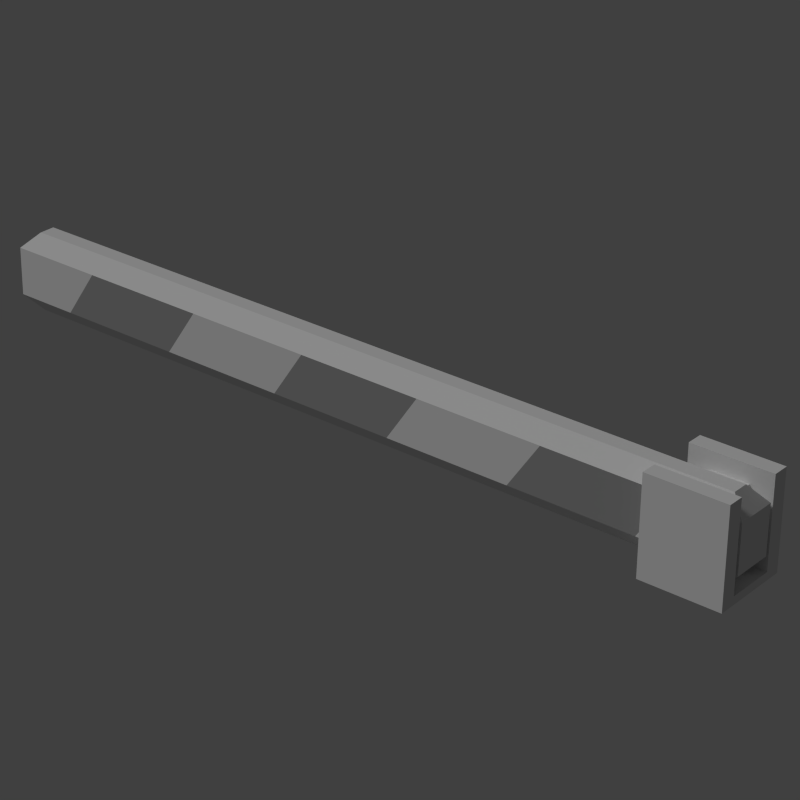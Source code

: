 # Source: boombarrier.blend  (saved by Blender 2.76.0; exported with 4.5.12 LTS)
import bpy
from mathutils import Matrix  # noqa: F401  (used for matrix-valued properties, if any)

bpy.ops.wm.read_factory_settings(use_empty=True)
scene = bpy.context.scene
scene.name = 'Scene'

# ---- collections
col_collection_1 = bpy.data.collections.new('Collection 1'); scene.collection.children.link(col_collection_1)

# ---- materials (node trees are filled in below, after node groups)
mat_material = bpy.data.materials.new('Material')
mat_material.alpha_threshold = 0.0
mat_material.use_transparent_shadow = False
mat_material.diffuse_color = (0.3343, 0.3343, 0.3343, 1.0)
mat_material.roughness = 0.5

# ---- material node trees

# ---- world
world_world = bpy.data.worlds.new('World'); scene.world = world_world
world_world.color = (0.05088, 0.05088, 0.05088)
world_world.use_sun_shadow = False
world_world.sun_shadow_jitter_overblur = 0.0
world_world.cycles.sampling_method = 'MANUAL'
world_world.cycles.sample_map_resolution = 256

# ---- cameras
cam_camera_001 = bpy.data.cameras.new('Camera.001')
cam_camera_001.clip_end = 100.0
cam_camera_001.lens = 101.0
cam_camera_001.sensor_width = 32.0
cam_camera_001.sensor_height = 18.0
cam_camera_001.display_size = 2.0
cam_camera_001.lens_unit = 'FOV'
cam_camera_001.show_composition_center = True
cam_camera_001.dof.focus_distance = 0.0
cam_camera_001.dof.aperture_fstop = 128.0
cam_camera_001.dof.aperture_blades = 6

# ---- lights
light_hemi = bpy.data.lights.new('Hemi', 'SUN')
light_hemi.transmission_factor = 0.0
light_hemi.angle = 0.1993
light_hemi.energy = 1.0
light_hemi.shadow_buffer_clip_start = 0.5
light_hemi.shadow_soft_size = 0.1
light_hemi.shadow_cascade_max_distance = 1000.0
light_hemi.cycles.use_multiple_importance_sampling = False

# ---- meshes
me_cube_002 = bpy.data.meshes.new('Cube.002')
me_cube_002.from_pydata([(5.0, 0.5, -0.6), (5.0, 0.5, 0.6), (5.0, -0.5, -0.6), (5.0, -0.5, 0.6), (-5.0, 0.5, -0.6), (-5.0, 0.5, 0.6), (-5.0, -0.5, -0.6), (-5.0, -0.5, 0.6)], [], [(1, 3, 2, 0), (3, 7, 6, 2), (7, 5, 4, 6), (5, 1, 0, 4), (0, 2, 6, 4), (5, 7, 3, 1)])
me_cube_002.materials.append(None)
me_cube_002.use_remesh_preserve_volume = False
me_cube_002.use_remesh_preserve_attributes = False
me_cube_002.use_mirror_vertex_groups = False
me_cube_002.update()
me_mesh_006 = bpy.data.meshes.new('Mesh.006')
me_mesh_006.from_pydata([(-5.5, -0.255, -0.3), (-3.5, 0.255, 0.3), (-5.5, 0.255, -0.3), (-5.1, -0.255, 0.3), (-5.1, 0.255, 0.3), (-3.5, -0.255, 0.3), (-3.9, -0.255, -0.3), (-3.9, 0.255, -0.3), (-1.9, -0.255, 0.3), (-0.3, -0.255, 0.3), (-0.7, -0.255, -0.3), (-2.3, 0.255, -0.3), (-2.3, -0.255, -0.3), (-1.9, 0.255, 0.3), (-0.3, 0.255, 0.3), (-0.7, 0.255, -0.3), (-6.7, -0.255, 0.3), (-6.7, 0.255, 0.3), (-7.1, 0.255, -0.3), (-8.3, 0.255, 0.3), (-8.3, -0.255, 0.3), (-8.7, -0.255, -0.3), (-7.1, -0.255, -0.3), (-8.7, 0.255, -0.3)], [], [(15, 11, 13, 14), (5, 3, 0, 6), (7, 2, 4, 1), (21, 22, 16, 20), (18, 23, 19, 17), (12, 10, 9, 8)])
_uv = me_mesh_006.uv_layers.new(name='UVMap')
_uv.uv.foreach_set('vector', [0.9, 0.2286, 0.74, 0.2286, 0.74, 0.05714, 0.9, 0.05714, 0.58, 0.05714, 0.42, 0.05714, 0.42, 0.2286, 0.58, 0.2286, 0.58, 0.2286, 0.42, 0.2286, 0.42, 0.05714, 0.58, 0.05714, 0.1, 0.2286, 0.26, 0.2286, 0.26, 0.05714, 0.1, 0.05714, 0.26, 0.2286, 0.1, 0.2286, 0.1, 0.05714, 0.26, 0.05714, 0.74, 0.2286, 0.9, 0.2286, 0.9, 0.05714, 0.74, 0.05714])
me_mesh_006.materials.append(mat_material)
me_mesh_006.use_remesh_preserve_volume = False
me_mesh_006.use_remesh_preserve_attributes = False
me_mesh_006.use_mirror_vertex_groups = False
me_mesh_006.update()
me_mesh_007 = bpy.data.meshes.new('Mesh.007')
me_mesh_007.from_pydata([(4.949, 0.4612, 0.1), (4.724, -0.4612, -0.2886), (4.949, -0.4612, 0.1), (4.276, -0.4612, -0.2886), (4.724, 0.4612, -0.2886), (4.276, 0.4612, -0.2886), (4.051, 0.4612, 0.1), (4.051, -0.4612, 0.1), (4.276, -0.4612, 0.4886), (4.276, 0.4612, 0.4886), (4.724, -0.4612, 0.4886), (4.724, 0.4612, 0.4886)], [], [(11, 10, 2, 0), (6, 5, 3, 7), (8, 9, 6, 7), (3, 5, 4, 1), (8, 10, 11, 9), (2, 1, 4, 0)])
_uv = me_mesh_007.uv_layers.new(name='UVMap')
_uv.uv.foreach_set('vector', [2.004e-07, 0.05007, 1.0, 0.05007, 1.0, 0.1429, 1.202e-07, 0.1429, 1.202e-07, 0.1429, 0.0, 0.2356, 1.0, 0.2356, 1.0, 0.1429, 1.0, 0.05007, 2.004e-07, 0.05007, 1.202e-07, 0.1429, 1.0, 0.1429, 0.9312, 0.0, 0.9312, 1.0, 0.9688, 1.0, 0.9688, 0.0, 0.9312, 1.788e-07, 0.9688, 1.788e-07, 0.9688, 1.0, 0.9312, 1.0, 1.0, 0.1429, 1.0, 0.2356, 0.0, 0.2356, 1.202e-07, 0.1429])
me_mesh_007.materials.append(None)
me_mesh_007.use_remesh_preserve_volume = False
me_mesh_007.use_remesh_preserve_attributes = False
me_mesh_007.use_mirror_vertex_groups = False
me_mesh_007.update()
me_col2 = bpy.data.meshes.new('COL2')
me_col2.from_pydata([(-0.5, 0.25, -0.4992), (-0.5, 0.25, 0.4992), (-0.5, -0.25, -0.4992), (-0.5, -0.25, 0.4992), (-9.5, 0.25, -0.4992), (-9.5, 0.25, 0.4992), (-9.5, -0.25, -0.4992), (-9.5, -0.25, 0.4992)], [], [(1, 3, 2, 0), (3, 7, 6, 2), (7, 5, 4, 6), (5, 1, 0, 4), (0, 2, 6, 4), (5, 7, 3, 1)])
me_col2.use_remesh_preserve_volume = False
me_col2.use_remesh_preserve_attributes = False
me_col2.use_mirror_vertex_groups = False
me_col2.update()
me_col = bpy.data.meshes.new('COL')
me_col.from_pydata([(0.5, 0.5, -0.6), (0.5, 0.5, 0.6), (0.5, -0.5, -0.6), (0.5, -0.5, 0.6), (-0.5, 0.5, -0.6), (-0.5, 0.5, 0.6), (-0.5, -0.5, -0.6), (-0.5, -0.5, 0.6)], [], [(1, 3, 2, 0), (3, 7, 6, 2), (7, 5, 4, 6), (5, 1, 0, 4), (0, 2, 6, 4), (5, 7, 3, 1)])
me_col.use_remesh_preserve_volume = False
me_col.use_remesh_preserve_attributes = False
me_col.use_mirror_vertex_groups = False
me_col.update()
me_cube_001 = bpy.data.meshes.new('Cube.001')
me_cube_001.from_pydata([(5.0, 0.5, -5.2), (5.0, 0.5, 5.2), (5.0, -0.5, -5.2), (5.0, -0.5, 5.2), (-5.0, 0.5, -5.2), (-5.0, 0.5, 5.2), (-5.0, -0.5, -5.2), (-5.0, -0.5, 5.2)], [], [(1, 3, 2, 0), (3, 7, 6, 2), (7, 5, 4, 6), (5, 1, 0, 4), (0, 2, 6, 4), (5, 7, 3, 1)])
me_cube_001.materials.append(None)
me_cube_001.use_remesh_preserve_volume = False
me_cube_001.use_remesh_preserve_attributes = False
me_cube_001.use_mirror_vertex_groups = False
me_cube_001.update()
me_mesh_005 = bpy.data.meshes.new('Mesh.005')
me_mesh_005.from_pydata([(-9.3, -0.1, -0.5), (0.3, -0.1, -0.5), (0.3, 0.1, -0.5), (-9.5, -0.255, -0.3), (-9.3, 0.1, -0.5), (0.5, 0.255, 0.3), (-9.3, 0.1, 0.5), (0.3, 0.1, 0.5), (-9.3, -0.1, 0.5), (0.3, -0.1, 0.5), (-2.3, -0.255, -0.3), (-2.3, 0.255, -0.3), (-1.9, 0.255, 0.3), (-3.9, 0.255, -0.3), (-3.5, 0.255, 0.3), (-3.5, -0.255, 0.3), (-1.9, -0.255, 0.3), (-3.9, -0.255, -0.3), (-5.1, -0.255, 0.3), (-5.1, 0.255, 0.3), (-5.5, 0.255, -0.3), (-6.7, 0.255, 0.3), (-6.7, -0.255, 0.3), (-7.1, -0.255, -0.3), (-5.5, -0.255, -0.3), (-7.1, 0.255, -0.3), (-9.5, -0.255, 0.3), (-8.7, 0.255, -0.3), (-8.3, 0.255, 0.3), (-9.5, 0.255, 0.3), (-9.5, 0.255, -0.3), (-8.3, -0.255, 0.3), (-8.7, -0.255, -0.3), (0.5, -0.255, 0.3), (0.5, -0.255, -0.3), (0.5, 0.255, -0.3), (-0.7, 0.255, -0.3), (-0.3, 0.255, 0.3), (-0.7, -0.255, -0.3), (-0.3, -0.255, 0.3)], [], [(8, 6, 29, 26), (37, 12, 7, 5), (17, 10, 16, 15), (4, 2, 1, 0), (3, 0, 23, 32), (27, 30, 29, 28), (30, 3, 26, 29), (10, 1, 34, 38), (7, 6, 8, 9), (34, 35, 5, 33), (33, 5, 7, 9), (38, 34, 33, 39), (3, 32, 31, 26), (11, 13, 14, 12), (23, 24, 18, 22), (20, 25, 21, 19), (35, 36, 37, 5), (1, 2, 35, 34), (4, 0, 3, 30), (28, 29, 6, 21), (21, 6, 14, 19), (14, 6, 7, 12), (26, 31, 22, 8), (22, 18, 15, 8), (39, 33, 9, 16), (16, 9, 8, 15), (23, 0, 17, 24), (1, 10, 17, 0), (30, 27, 25, 4), (25, 20, 13, 4), (35, 2, 11, 36), (4, 13, 11, 2)])
me_mesh_005.materials.append(None)
me_mesh_005.use_remesh_preserve_volume = False
me_mesh_005.use_remesh_preserve_attributes = False
me_mesh_005.use_mirror_vertex_groups = False
me_mesh_005.update()
me_mesh_008 = bpy.data.meshes.new('Mesh.008')
me_mesh_008.from_pydata([(4.0, -0.5, -0.5), (5.0, -0.5, -0.6), (5.0, 0.5, -0.6), (4.0, 0.5, -0.5), (4.0, 0.5, -0.6), (4.0, -0.5, -0.6), (5.0, 0.5, -0.5), (5.0, -0.5, -0.5), (4.0, -0.5, 0.6), (5.0, -0.5, 0.6), (4.0, -0.3, 0.6), (4.0, -0.3, -0.5), (5.0, -0.3, 0.6), (5.0, -0.3, -0.5), (5.0, 0.3, -0.5), (5.0, 0.3, 0.6), (5.0, 0.5, 0.6), (4.0, 0.5, 0.6), (4.0, 0.3, 0.6), (4.0, 0.3, -0.5)], [], [(7, 13, 12, 9), (5, 1, 7, 0), (19, 14, 15, 18), (2, 4, 3, 6), (13, 11, 10, 12), (14, 13, 7, 1), (3, 19, 18, 17), (2, 6, 14, 1), (16, 15, 14, 6), (8, 9, 12, 10), (18, 15, 16, 17), (5, 19, 3, 4), (11, 0, 8, 10), (9, 8, 0, 7), (4, 2, 1, 5), (17, 16, 6, 3), (11, 19, 5, 0), (14, 19, 11, 13)])
me_mesh_008.materials.append(None)
me_mesh_008.use_remesh_preserve_volume = False
me_mesh_008.use_remesh_preserve_attributes = False
me_mesh_008.use_mirror_vertex_groups = False
me_mesh_008.update()

# ---- objects
ob_gridb = bpy.data.objects.new('GRIDB', me_cube_002)
ob_c_0_2_0_2_0_2__1_0 = bpy.data.objects.new('C 0.2 0.2 0.2 -1.0', me_mesh_006)
ob_c_0_2_0_2_0_2__1 = bpy.data.objects.new('C 0.2 0.2 0.2 -1', me_mesh_007)
ob_hemi = bpy.data.objects.new('Hemi', light_hemi)
ob_camera = bpy.data.objects.new('Camera', cam_camera_001)
ob_col2 = bpy.data.objects.new('COL2', me_col2)
ob_col = bpy.data.objects.new('COL', me_col)
ob_bounds = bpy.data.objects.new('BOUNDS', me_cube_001)
ob_mesh2 = bpy.data.objects.new('mesh2', me_mesh_005)
ob_mesh1 = bpy.data.objects.new('mesh1', me_mesh_008)

# ---- transforms, parenting, visibility, modifiers, constraints
ob_gridb.location = (0.0, 0.0, -4.6)
ob_gridb.hide_render = True
ob_gridb.lineart.crease_threshold = 0.0
ob_c_0_2_0_2_0_2__1_0.location = (4.5, -3.934e-07, -4.6)
ob_c_0_2_0_2_0_2__1_0.lineart.crease_threshold = 0.0
_m = ob_c_0_2_0_2_0_2__1_0.modifiers.new('EdgeSplit', 'EDGE_SPLIT')
ob_c_0_2_0_2_0_2__1.location = (0.0, 0.0, -4.7)
ob_c_0_2_0_2_0_2__1.lineart.crease_threshold = 0.0
_m = ob_c_0_2_0_2_0_2__1.modifiers.new('EdgeSplit', 'EDGE_SPLIT')
ob_hemi.location = (0.0, -10.0, 0.0)
ob_hemi.rotation_euler = (0.7854, 0.0, -0.7854)
ob_hemi.lineart.crease_threshold = 0.0
ob_camera.location = (15.65, -18.54, 7.666)
ob_camera.rotation_euler = (1.098, -0.01018, 0.688)
ob_camera.lineart.crease_threshold = 0.0
ob_col2.location = (4.5, -3.934e-07, -4.6)
ob_col2.hide_render = True
ob_col2.lineart.crease_threshold = 0.0
ob_col.location = (4.5, -3.934e-07, -4.6)
ob_col.hide_render = True
ob_col.lineart.crease_threshold = 0.0
ob_bounds.location = (0.0, 0.0, 0.0)
ob_bounds.hide_render = True
ob_bounds.lineart.crease_threshold = 0.0
ob_mesh2.location = (4.5, -3.934e-07, -4.6)
ob_mesh2.lineart.crease_threshold = 0.0
_m = ob_mesh2.modifiers.new('EdgeSplit', 'EDGE_SPLIT')
ob_mesh1.location = (0.0, 0.0, -4.6)
ob_mesh1.lineart.crease_threshold = 0.0
_m = ob_mesh1.modifiers.new('EdgeSplit', 'EDGE_SPLIT')

# ---- collection membership
col_collection_1.objects.link(ob_gridb)
col_collection_1.objects.link(ob_c_0_2_0_2_0_2__1_0)
col_collection_1.objects.link(ob_c_0_2_0_2_0_2__1)
col_collection_1.objects.link(ob_hemi)
col_collection_1.objects.link(ob_camera)
col_collection_1.objects.link(ob_col2)
col_collection_1.objects.link(ob_col)
col_collection_1.objects.link(ob_bounds)
col_collection_1.objects.link(ob_mesh2)
col_collection_1.objects.link(ob_mesh1)

# ---- scene / render settings (as saved in the file)
scene.camera = ob_camera
scene.frame_start = 1; scene.frame_end = 250; scene.frame_set(1)
scene.render.engine = 'BLENDER_EEVEE_NEXT'
scene.render.resolution_x = 768
scene.render.resolution_y = 768
scene.render.dither_intensity = 0.0
scene.render.film_transparent = True
scene.cycles.use_denoising = False
scene.cycles.samples = 10
scene.cycles.sampling_pattern = 'TABULATED_SOBOL'
scene.cycles.light_sampling_threshold = 0.0
scene.cycles.use_adaptive_sampling = False
scene.cycles.use_light_tree = False
scene.cycles.blur_glossy = 0.0
scene.cycles.pixel_filter_type = 'GAUSSIAN'
scene.cycles.sample_clamp_indirect = 0.0
scene.view_settings.view_transform = 'Standard'
bpy.context.view_layer.update()
